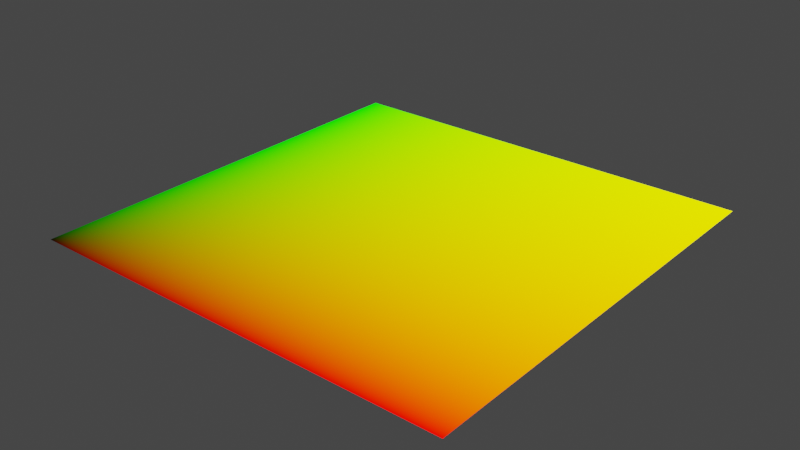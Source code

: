 # Source: VDM_viewer_geo_nodes.blend  (saved by Blender 3.5.10; exported with 4.5.12 LTS)
import bpy
from mathutils import Matrix  # noqa: F401  (used for matrix-valued properties, if any)

bpy.ops.wm.read_factory_settings(use_empty=True)
scene = bpy.context.scene
scene.name = 'Scene'

# ---- materials (node trees are filled in below, after node groups)
mat_vdm_baking_material = bpy.data.materials.new('VDM_baking_material')
mat_vdm_baking_material.alpha_threshold = 0.0
mat_vdm_baking_material.use_transparent_shadow = False
mat_vdm_baking_material.line_color = (0.0, 0.0, 0.0, 1.0)

# ---- node groups
ng_geo_from_vdm_texture = bpy.data.node_groups.new('Geo from VDM texture', 'GeometryNodeTree')
_s = ng_geo_from_vdm_texture.interface.new_socket(name='Geometry', in_out='OUTPUT', socket_type='NodeSocketGeometry')
_s = ng_geo_from_vdm_texture.interface.new_socket(name='Geometry', in_out='INPUT', socket_type='NodeSocketGeometry')
_s = ng_geo_from_vdm_texture.interface.new_socket(name='Image', in_out='INPUT', socket_type='NodeSocketImage')
_s.default_value = None
_s = ng_geo_from_vdm_texture.interface.new_socket(name='Resolution', in_out='INPUT', socket_type='NodeSocketInt')
_s.default_value = 256
_s.min_value = 2
_s.max_value = 1024
_s = ng_geo_from_vdm_texture.interface.new_socket(name='Factor', in_out='INPUT', socket_type='NodeSocketFloat')
_s.subtype = 'FACTOR'
_s.default_value = 0.025
_s.min_value = 0.0
_s.max_value = 1.0
ng_geo_from_vdm_texture.is_modifier = True
_N = ng_geo_from_vdm_texture.nodes; _L = ng_geo_from_vdm_texture.links
n0 = _N.new('NodeReroute'); n0.name = 'Reroute'; n0.location = (52, -37)
n0.width = 16
n0.socket_idname = 'NodeSocketGeometry'
n1 = _N.new('GeometryNodeSetPosition'); n1.name = 'Set Position'; n1.location = (152, -105)
n2 = _N.new('GeometryNodeSubdivideMesh'); n2.name = 'Subdivide Mesh'; n2.location = (-368, 25)
n3 = _N.new('GeometryNodeMeshGrid'); n3.name = 'Grid'; n3.location = (-830, 183)
n3.inputs[0].default_value = 2.0
n3.inputs[1].default_value = 2.0
n4 = _N.new('NodeReroute'); n4.name = 'Reroute.001'; n4.location = (-880, 23)
n4.width = 16
n4.socket_idname = 'NodeSocketInt'
n5 = _N.new('GeometryNodeSetShadeSmooth'); n5.name = 'Set Shade Smooth'; n5.location = (659, -44)
n6 = _N.new('NodeGroupOutput'); n6.name = 'Group Output'; n6.location = (1506, -37)
n7 = _N.new('GeometryNodeImageTexture'); n7.name = 'Image Texture'; n7.location = (-388, -193)
n8 = _N.new('FunctionNodeInputVector'); n8.name = 'Vector'; n8.location = (-320, -427)
n8.outputs[0].default_value = (0.0, 0.0, 0.0)
n9 = _N.new('NodeGroupInput'); n9.name = 'Group Input'; n9.location = (-1133, -5)
n10 = _N.new('ShaderNodeMix'); n10.name = 'Mix'; n10.location = (-67, -200)
n10.data_type = 'VECTOR'
n11 = _N.new('NodeGroupInput'); n11.name = 'Group Input.001'; n11.location = (-327, -603)
n12 = _N.new('GeometryNodeSetMaterial'); n12.name = 'Set Material'; n12.location = (955, -34)
n12.width = 215
n12.inputs[2].default_value = mat_vdm_baking_material
_L.new(n9.outputs[1], n7.inputs[0])
_L.new(n2.outputs[0], n0.inputs[0])
_L.new(n0.outputs[0], n1.inputs[0])
_L.new(n12.outputs[0], n6.inputs[0])
_L.new(n3.outputs[0], n2.inputs[0])
_L.new(n3.outputs[1], n7.inputs[1])
_L.new(n4.outputs[0], n3.inputs[2])
_L.new(n9.outputs[2], n4.inputs[0])
_L.new(n4.outputs[0], n3.inputs[3])
_L.new(n1.outputs[0], n5.inputs[0])
_L.new(n5.outputs[0], n12.inputs[0])
_L.new(n10.outputs[1], n1.inputs[3])
_L.new(n7.outputs[0], n10.inputs[5])
_L.new(n8.outputs[0], n10.inputs[4])
_L.new(n11.outputs[3], n10.inputs[0])
n6.is_active_output = True

# ---- material node trees
mat_vdm_baking_material.use_nodes = True; mat_vdm_baking_material.node_tree.nodes.clear()
_N = mat_vdm_baking_material.node_tree.nodes; _L = mat_vdm_baking_material.node_tree.links
n0 = _N.new('ShaderNodeOutputMaterial'); n0.name = 'Material Output'; n0.location = (644, 352)
n1 = _N.new('ShaderNodeSeparateXYZ'); n1.name = 'Separate XYZ'; n1.location = (194, 349)
n2 = _N.new('ShaderNodeVectorMath'); n2.name = 'Vector Math.002'; n2.location = (-28, 283)
n2.operation = 'SUBTRACT'
n3 = _N.new('ShaderNodeVectorMath'); n3.name = 'Vector Math'; n3.location = (-452, 395)
n3.inputs[1].default_value = (-0.5, -0.5, -0.5)
n4 = _N.new('ShaderNodeVectorMath'); n4.name = 'Vector Math.001'; n4.location = (-244, 403)
n4.operation = 'MULTIPLY'
n4.inputs[1].default_value = (2.0, 2.0, 2.0)
n5 = _N.new('ShaderNodeTexCoord'); n5.name = 'Texture Coordinate'; n5.location = (-683, 258)
n6 = _N.new('ShaderNodeSeparateXYZ'); n6.name = 'Separate XYZ.001'; n6.location = (-30, 123)
n7 = _N.new('ShaderNodeCombineXYZ'); n7.name = 'Combine XYZ'; n7.location = (416, 328)
n7.width = 119
_L.new(n5.outputs[2], n3.inputs[0])
_L.new(n3.outputs[0], n4.inputs[0])
_L.new(n4.outputs[0], n2.inputs[1])
_L.new(n5.outputs[3], n2.inputs[0])
_L.new(n5.outputs[3], n6.inputs[0])
_L.new(n6.outputs[2], n7.inputs[2])
_L.new(n1.outputs[0], n7.inputs[0])
_L.new(n1.outputs[1], n7.inputs[1])
_L.new(n2.outputs[0], n1.inputs[0])
_L.new(n7.outputs[0], n0.inputs[0])
n0.is_active_output = True

# ---- world
world_world = bpy.data.worlds.new('World'); scene.world = world_world
world_world.use_nodes = True; world_world.node_tree.nodes.clear()
_N = world_world.node_tree.nodes; _L = world_world.node_tree.links
n0 = _N.new('ShaderNodeOutputWorld'); n0.name = 'World Output'; n0.location = (300, 300)
n1 = _N.new('ShaderNodeBackground'); n1.name = 'Background'; n1.location = (10, 300)
n1.inputs[0].default_value = (0.05088, 0.05088, 0.05088, 1.0)
_L.new(n1.outputs[0], n0.inputs[0])
n0.is_active_output = True
world_world.color = (0.05088, 0.05088, 0.05088)
world_world.use_sun_shadow = False
world_world.sun_shadow_jitter_overblur = 0.0

# ---- meshes
me_plane_014 = bpy.data.meshes.new('Plane.014')
me_plane_014.from_pydata([(-1.0, -1.0, 0.0), (1.0, -1.0, 0.0), (-1.0, 1.0, 0.0), (1.0, 1.0, 0.0)], [], [(0, 1, 3, 2)])
_uv = me_plane_014.uv_layers.new(name='UVMap')
_uv.uv.foreach_set('vector', [0.0, 0.0, 1.0, 0.0, 1.0, 1.0, 0.0, 1.0])
me_plane_014.materials.append(mat_vdm_baking_material)
me_plane_014.update()

# ---- objects
ob_vdm_evaluate = bpy.data.objects.new('VDM evaluate', me_plane_014)

# ---- transforms, parenting, visibility, modifiers, constraints
ob_vdm_evaluate.location = (0.4245, 0.0, 0.0)
_vg = ob_vdm_evaluate.vertex_groups.new(name='Group')
_m = ob_vdm_evaluate.modifiers.new('Geo from VDM texture', 'NODES')
_m.node_group = ng_geo_from_vdm_texture
_gi = [s.identifier for s in ng_geo_from_vdm_texture.interface.items_tree if s.item_type == 'SOCKET' and s.in_out == 'INPUT']
_m[_gi[1]] = None  # Image
_m[_gi[2]] = 512  # Resolution
_m[_gi[3]] = 1.0  # Factor

# ---- collection membership
scene.collection.objects.link(ob_vdm_evaluate)

# ---- scene / render settings (as saved in the file)
scene.frame_start = 1; scene.frame_end = 250; scene.frame_set(1)
scene.render.engine = 'BLENDER_EEVEE_NEXT'
scene.cycles.sampling_pattern = 'TABULATED_SOBOL'
scene.view_settings.view_transform = 'Filmic'
bpy.context.view_layer.update()

# ---- added for rendering (the .blend has no active camera and no usable light): camera, sun
cam_auto = bpy.data.cameras.new('AutoCamera')
cam_auto.lens = 50.0
cam_auto.sensor_width = 36.0
cam_auto.clip_end = 1000.0
ob_auto_camera = bpy.data.objects.new('AutoCamera', cam_auto)
scene.collection.objects.link(ob_auto_camera)
ob_auto_camera.location = (3.04147, -3.14032, 2.09354)
ob_auto_camera.rotation_euler = (1.09748, -7.21219e-08, 0.694738)
scene.camera = ob_auto_camera
light_auto_sun = bpy.data.lights.new('AutoSun', 'SUN')
light_auto_sun.energy = 3.0
light_auto_sun.angle = 0.0523599
ob_auto_sun = bpy.data.objects.new('AutoSun', light_auto_sun)
scene.collection.objects.link(ob_auto_sun)
ob_auto_sun.rotation_euler = (0.872665, 0.174533, 0.523599)
bpy.context.view_layer.update()
